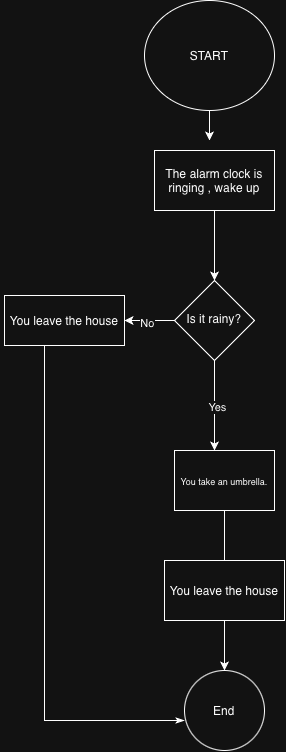

The diagram above was exported from draw.io. Its source (the exported page's mxGraphModel, read from the mxfile embedded in the PNG):
<mxGraphModel dx="1075" dy="723" grid="1" gridSize="10" guides="1" tooltips="1" connect="1" arrows="1" fold="1" page="1" pageScale="1" pageWidth="827" pageHeight="1169" math="0" shadow="0">
  <root>
    <mxCell id="0" />
    <mxCell id="1" parent="0" />
    <mxCell id="Y6awtDAfRZfs0BaXjYpu-3" edge="1" parent="1" source="Y6awtDAfRZfs0BaXjYpu-1" style="edgeStyle=orthogonalEdgeStyle;rounded=0;orthogonalLoop=1;jettySize=auto;html=1;" value="">
      <mxGeometry relative="1" as="geometry">
        <mxPoint x="375" y="340" as="targetPoint" />
      </mxGeometry>
    </mxCell>
    <mxCell id="Y6awtDAfRZfs0BaXjYpu-1" parent="1" style="ellipse;whiteSpace=wrap;html=1;shapeInside=1;" value="START" vertex="1">
      <mxGeometry height="110" width="130" x="310" y="200" as="geometry" />
    </mxCell>
    <mxCell id="Y6awtDAfRZfs0BaXjYpu-5" edge="1" parent="1" source="Y6awtDAfRZfs0BaXjYpu-2" style="edgeStyle=orthogonalEdgeStyle;rounded=0;orthogonalLoop=1;jettySize=auto;html=1;" target="Y6awtDAfRZfs0BaXjYpu-4" value="">
      <mxGeometry relative="1" as="geometry" />
    </mxCell>
    <mxCell id="Y6awtDAfRZfs0BaXjYpu-2" parent="1" style="whiteSpace=wrap;html=1;" value="The alarm clock is ringing ,&amp;nbsp;&lt;span style=&quot;text-align: start;&quot;&gt;&lt;/span&gt;&lt;span style=&quot;text-align: start;&quot;&gt;wake&amp;nbsp;&lt;/span&gt;&lt;span style=&quot;text-align: start;&quot;&gt;up&lt;/span&gt;" vertex="1">
      <mxGeometry height="60" width="120" x="320" y="350" as="geometry" />
    </mxCell>
    <mxCell id="Y6awtDAfRZfs0BaXjYpu-7" edge="1" parent="1" source="Y6awtDAfRZfs0BaXjYpu-4" style="edgeStyle=orthogonalEdgeStyle;rounded=0;orthogonalLoop=1;jettySize=auto;html=1;" value="">
      <mxGeometry relative="1" as="geometry">
        <mxPoint x="380" y="650" as="targetPoint" />
      </mxGeometry>
    </mxCell>
    <mxCell id="Y6awtDAfRZfs0BaXjYpu-12" connectable="0" parent="Y6awtDAfRZfs0BaXjYpu-7" style="edgeLabel;html=1;align=center;verticalAlign=middle;resizable=0;points=[];" value="Yes" vertex="1">
      <mxGeometry relative="1" x="0.0444" y="2" as="geometry">
        <mxPoint as="offset" />
      </mxGeometry>
    </mxCell>
    <mxCell id="Y6awtDAfRZfs0BaXjYpu-14" edge="1" parent="1" source="Y6awtDAfRZfs0BaXjYpu-4" style="edgeStyle=orthogonalEdgeStyle;rounded=0;orthogonalLoop=1;jettySize=auto;html=1;" value="">
      <mxGeometry relative="1" x="0.0154" as="geometry">
        <mxPoint x="290" y="520" as="targetPoint" />
      </mxGeometry>
    </mxCell>
    <mxCell id="Y6awtDAfRZfs0BaXjYpu-19" connectable="0" parent="Y6awtDAfRZfs0BaXjYpu-14" style="edgeLabel;html=1;align=center;verticalAlign=middle;resizable=0;points=[];" value="No" vertex="1">
      <mxGeometry relative="1" x="0.12" y="2" as="geometry">
        <mxPoint as="offset" />
      </mxGeometry>
    </mxCell>
    <mxCell id="Y6awtDAfRZfs0BaXjYpu-4" parent="1" style="rhombus;whiteSpace=wrap;html=1;shapeInside=1;" value="&lt;span style=&quot;text-align: start;&quot;&gt;&lt;/span&gt;&lt;span style=&quot;text-align: start;&quot;&gt;Is&amp;nbsp;it&amp;nbsp;rainy?&lt;/span&gt;" vertex="1">
      <mxGeometry height="80" width="80" x="340" y="480" as="geometry" />
    </mxCell>
    <mxCell id="Y6awtDAfRZfs0BaXjYpu-22" edge="1" parent="1" source="Y6awtDAfRZfs0BaXjYpu-8" style="edgeStyle=orthogonalEdgeStyle;rounded=0;orthogonalLoop=1;jettySize=auto;html=1;shadow=1;" target="Y6awtDAfRZfs0BaXjYpu-21" value="&lt;span style=&quot;font-style: normal; font-variant-caps: normal; font-weight: 400; letter-spacing: normal; orphans: 2; text-align: start; text-indent: 0px; text-transform: none; white-space: normal; widows: 2; word-spacing: 0px; -webkit-text-stroke-width: 0px; text-decoration-line: none; text-decoration-thickness: auto; text-decoration-style: solid; caret-color: rgb(255, 255, 255); color: rgb(255, 255, 255);&quot;&gt;You&lt;span class=&quot;Apple-converted-space&quot;&gt;&amp;nbsp;&lt;/span&gt;&lt;/span&gt;&lt;span style=&quot;font-style: normal; font-variant-caps: normal; font-weight: 400; letter-spacing: normal; orphans: 2; text-align: start; text-indent: 0px; text-transform: none; white-space: normal; widows: 2; word-spacing: 0px; -webkit-text-stroke-width: 0px; text-decoration-line: none; text-decoration-thickness: auto; text-decoration-style: solid; caret-color: rgb(255, 255, 255); color: rgb(255, 255, 255);&quot;&gt;leave&lt;span class=&quot;Apple-converted-space&quot;&gt;&amp;nbsp;&lt;/span&gt;&lt;/span&gt;&lt;span style=&quot;font-style: normal; font-variant-caps: normal; font-weight: 400; letter-spacing: normal; orphans: 2; text-align: start; text-indent: 0px; text-transform: none; white-space: normal; widows: 2; word-spacing: 0px; -webkit-text-stroke-width: 0px; text-decoration-line: none; text-decoration-thickness: auto; text-decoration-style: solid; caret-color: rgb(255, 255, 255); color: rgb(255, 255, 255);&quot;&gt;the&lt;span class=&quot;Apple-converted-space&quot;&gt;&amp;nbsp;&lt;/span&gt;&lt;/span&gt;&lt;span style=&quot;font-style: normal; font-variant-caps: normal; font-weight: 400; letter-spacing: normal; orphans: 2; text-align: start; text-indent: 0px; text-transform: none; white-space: normal; widows: 2; word-spacing: 0px; -webkit-text-stroke-width: 0px; text-decoration-line: none; text-decoration-thickness: auto; text-decoration-style: solid; caret-color: rgb(255, 255, 255); color: rgb(255, 255, 255);&quot;&gt;house&lt;/span&gt;">
      <mxGeometry relative="1" as="geometry" />
    </mxCell>
    <mxCell id="Y6awtDAfRZfs0BaXjYpu-8" parent="1" style="rounded=0;whiteSpace=wrap;html=1;" value="&lt;font style=&quot;font-size: 9px;&quot;&gt;&lt;span style=&quot;text-align: start;&quot;&gt;You&amp;nbsp;&lt;/span&gt;&lt;span style=&quot;text-align: start;&quot;&gt;take&amp;nbsp;&lt;/span&gt;&lt;span style=&quot;text-align: start;&quot;&gt;an&amp;nbsp;&lt;/span&gt;&lt;span style=&quot;text-align: start;&quot;&gt;umbrella.&lt;/span&gt;&lt;/font&gt;" vertex="1">
      <mxGeometry height="60" width="100" x="340" y="650" as="geometry" />
    </mxCell>
    <mxCell id="Y6awtDAfRZfs0BaXjYpu-20" edge="1" parent="1" style="edgeStyle=orthogonalEdgeStyle;rounded=0;orthogonalLoop=1;jettySize=auto;html=1;endArrow=classicThin;endFill=1;entryX=0;entryY=0.625;entryDx=0;entryDy=0;entryPerimeter=0;" target="Y6awtDAfRZfs0BaXjYpu-21">
      <mxGeometry relative="1" x="0.0018" as="geometry">
        <Array as="points">
          <mxPoint x="210" y="545" />
          <mxPoint x="210" y="920" />
        </Array>
        <mxPoint x="180" y="545" as="sourcePoint" />
        <mxPoint x="230" y="845" as="targetPoint" />
      </mxGeometry>
    </mxCell>
    <mxCell id="Y6awtDAfRZfs0BaXjYpu-21" parent="1" style="ellipse;whiteSpace=wrap;html=1;shapeInside=1;rounded=0;" value="End" vertex="1">
      <mxGeometry height="80" width="80" x="350" y="870" as="geometry" />
    </mxCell>
    <mxCell id="Y6awtDAfRZfs0BaXjYpu-13" parent="1" style="whiteSpace=wrap;html=1;shadow=1;" value="&lt;span style=&quot;text-align: start;&quot;&gt;You&amp;nbsp;&lt;/span&gt;&lt;span style=&quot;text-align: start;&quot;&gt;leave&amp;nbsp;&lt;/span&gt;&lt;span style=&quot;text-align: start;&quot;&gt;the&amp;nbsp;&lt;/span&gt;&lt;span style=&quot;text-align: start;&quot;&gt;house&lt;/span&gt;" vertex="1">
      <mxGeometry height="50" width="120" x="170" y="495" as="geometry" />
    </mxCell>
    <mxCell id="Y6awtDAfRZfs0BaXjYpu-27" parent="1" style="rounded=0;whiteSpace=wrap;html=1;" value="&lt;span style=&quot;text-align: start;&quot;&gt;You&amp;nbsp;&lt;/span&gt;&lt;span style=&quot;text-align: start;&quot;&gt;leave&amp;nbsp;&lt;/span&gt;&lt;span style=&quot;text-align: start;&quot;&gt;the&amp;nbsp;&lt;/span&gt;&lt;span style=&quot;text-align: start;&quot;&gt;house&lt;/span&gt;" vertex="1">
      <mxGeometry height="60" width="120" x="330" y="760" as="geometry" />
    </mxCell>
  </root>
</mxGraphModel>